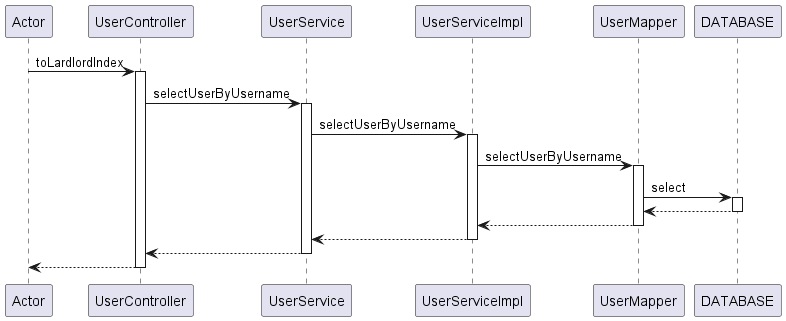

The diagram above was rendered by PlantUML. Its source (embedded in the PNG):
@startuml
participant Actor
Actor -> UserController : toLardlordIndex
activate UserController
UserController -> UserService : selectUserByUsername
activate UserService
UserService -> UserServiceImpl : selectUserByUsername
activate UserServiceImpl

UserServiceImpl -> UserMapper : selectUserByUsername
activate UserMapper
UserMapper -> DATABASE : select
activate DATABASE
DATABASE --> UserMapper
deactivate DATABASE
UserMapper --> UserServiceImpl
deactivate UserMapper

UserServiceImpl --> UserService
deactivate UserServiceImpl
UserService --> UserController
deactivate UserService
return
@enduml